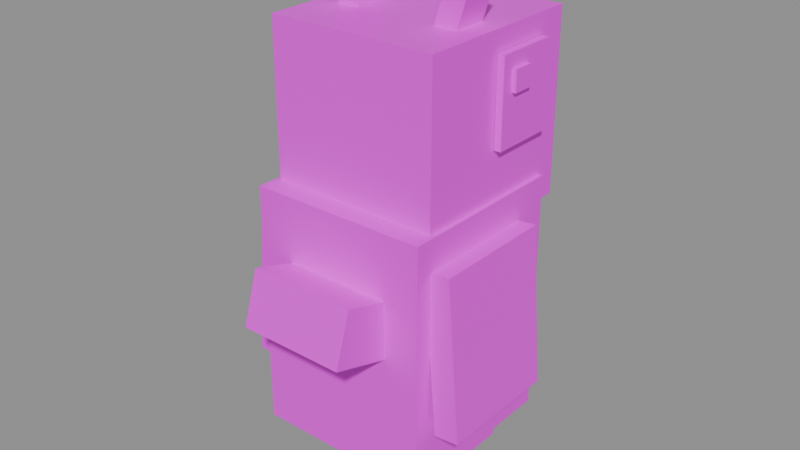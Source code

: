 # Source: Owl.blend  (saved by Blender 5.3.31; exported with 4.5.12 LTS)
import bpy
from mathutils import Matrix  # noqa: F401  (used for matrix-valued properties, if any)

bpy.ops.wm.read_factory_settings(use_empty=True)
scene = bpy.context.scene
scene.name = 'Scene'

# ---- images (referenced by path relative to the original .blend; pixels are not part of the script)
import os
ASSET_DIR = os.environ.get("B2B_ASSET_DIR", "")  # directory of the original .blend (textures are referenced by path, not embedded)
HERE = os.path.dirname(os.path.abspath(__file__))  # packed textures are extracted next to this script under _unpacked/

def load_image(name, relpath, width, height, colorspace="sRGB"):
    """Load a texture the original file referenced (path relative to the .blend, or extracted next to this script)."""
    p = next((c for c in (os.path.join(HERE, relpath), os.path.join(ASSET_DIR, relpath)) if relpath and os.path.exists(c)), "")
    if p:
        img = bpy.data.images.load(p, check_existing=True)
        img.name = name
    else:  # same state as the original file: an image datablock whose file is absent (Cycles renders it pink)
        img = bpy.data.images.new(name, width, height)
        img.source = "FILE"
        img.filepath = "//" + (relpath or name)
    img.colorspace_settings.name = colorspace
    return img
img_owl_texture = load_image('Owl_Texture', 'Owl_Texture.png', 1024, 1024, 'sRGB')

# ---- materials (node trees are filled in below, after node groups)
mat_owl_mat = bpy.data.materials.new('Owl_Mat')

# ---- material node trees
mat_owl_mat.use_nodes = True; mat_owl_mat.node_tree.nodes.clear()
_N = mat_owl_mat.node_tree.nodes; _L = mat_owl_mat.node_tree.links
n0 = _N.new('ShaderNodeBsdfPrincipled'); n0.name = 'Principled BSDF'; n0.location = (-200, 100)
n0.inputs[2].default_value = 0.45
n0.inputs[10].default_value = 0.005
n1 = _N.new('ShaderNodeOutputMaterial'); n1.name = 'Material Output'; n1.location = (200, 100)
n2 = _N.new('ShaderNodeTexImage'); n2.name = 'Image Texture'; n2.location = (0, 0)
n2.image = img_owl_texture
_L.new(n0.outputs[0], n1.inputs[0])
_L.new(n2.outputs[0], n0.inputs[0])
n1.is_active_output = True

# ---- meshes
me_owl = bpy.data.meshes.new('Owl')
me_owl.from_pydata([(0.65, -0.6221, 0.3132), (0.65, 0.6779, 0.3132), (-0.65, 0.6779, 0.3132), (-0.65, -0.6221, 0.3132), (-0.65, -0.6221, -1.487), (-0.65, 0.6779, -1.487), (0.65, 0.6779, -1.487), (0.65, -0.6221, -1.487), (-0.65, 0.6779, -0.5868), (0.65, 0.6779, -0.5868), (0.65, -0.6221, -0.5868), (-0.65, -0.6221, -0.5868), (0.598, -0.07607, -0.1008), (0.598, 0.7039, -0.1008), (-0.598, 0.7039, -0.1008), (-0.598, -0.07607, -0.1008), (-0.598, -0.07607, -1.361), (-0.598, 0.7039, -1.361), (0.598, 0.7039, -1.361), (0.598, -0.07607, -1.361), (0.6175, -0.4661, 1.418), (0.6175, 0.8339, 1.418), (-0.6175, 0.8339, 1.418), (-0.6175, -0.4661, 1.418), (-0.6175, -0.4661, 0.1182), (-0.6175, 0.8339, 0.1182), (0.6175, 0.8339, 0.1182), (0.6175, -0.4661, 0.1182), (0.125, 0.8039, 0.7882), (0.125, 1.054, 0.7882), (-0.125, 1.054, 0.7882), (-0.125, 0.8039, 0.7882), (-0.125, 0.8039, 0.4882), (-0.125, 1.054, 0.4882), (0.125, 1.054, 0.4882), (0.125, 0.8039, 0.4882), (-0.6225, 0.1449, 1.27), (-0.6225, 0.6129, 1.27), (-0.6725, 0.6129, 1.27), (-0.6725, 0.1449, 1.27), (-0.6725, 0.1449, 0.6561), (-0.6725, 0.6129, 0.6561), (-0.6225, 0.6129, 0.6561), (-0.6225, 0.1449, 0.6561), (-0.6625, 0.2327, 1.168), (-0.6625, 0.3848, 1.168), (-0.7025, 0.3848, 1.168), (-0.7025, 0.2327, 1.168), (-0.7025, 0.2327, 1.016), (-0.7025, 0.3848, 1.016), (-0.6625, 0.3848, 1.016), (-0.6625, 0.2327, 1.016), (0.6725, 0.1449, 1.27), (0.6725, 0.6129, 1.27), (0.6225, 0.6129, 1.27), (0.6225, 0.1449, 1.27), (0.6225, 0.1449, 0.6561), (0.6225, 0.6129, 0.6561), (0.6725, 0.6129, 0.6561), (0.6725, 0.1449, 0.6561), (0.7025, 0.2327, 1.168), (0.7025, 0.3848, 1.168), (0.6625, 0.3848, 1.168), (0.6625, 0.2327, 1.168), (0.6625, 0.2327, 1.016), (0.6625, 0.3848, 1.016), (0.7025, 0.3848, 1.016), (0.7025, 0.2327, 1.016), (-0.6035, -0.4921, 0.07914), (-0.6035, 0.4179, 0.07914), (-0.783, 0.4179, 0.09353), (-0.783, -0.4921, 0.09353), (-0.8765, -0.4921, -1.073), (-0.8765, 0.4179, -1.073), (-0.697, 0.4179, -1.087), (-0.697, -0.4921, -1.087), (0.783, -0.4921, 0.09353), (0.783, 0.4179, 0.09353), (0.6035, 0.4179, 0.07914), (0.6035, -0.4921, 0.07914), (0.697, -0.4921, -1.087), (0.697, 0.4179, -1.087), (0.8765, 0.4179, -1.073), (0.8765, -0.4921, -1.073), (0.39, -0.9369, -0.06041), (0.39, -0.5022, -0.1949), (-0.39, -0.5022, -0.1949), (-0.39, -0.9369, -0.06041), (-0.39, -1.054, -0.4387), (-0.39, -0.6192, -0.5732), (0.39, -0.6192, -0.5732), (0.39, -1.054, -0.4387), (-0.186, -0.07207, -1.387), (-0.186, 0.1279, -1.387), (-0.386, 0.1279, -1.387), (-0.386, -0.07207, -1.387), (-0.386, -0.07207, -1.787), (-0.386, 0.1279, -1.787), (-0.186, 0.1279, -1.787), (-0.186, -0.07207, -1.787), (-0.111, -0.07207, -1.667), (-0.111, 0.5279, -1.667), (-0.461, 0.5279, -1.667), (-0.461, -0.07207, -1.667), (-0.461, -0.07207, -1.787), (-0.461, 0.5279, -1.787), (-0.111, 0.5279, -1.787), (-0.111, -0.07207, -1.787), (0.386, -0.07207, -1.387), (0.386, 0.1279, -1.387), (0.186, 0.1279, -1.387), (0.186, -0.07207, -1.387), (0.186, -0.07207, -1.787), (0.186, 0.1279, -1.787), (0.386, 0.1279, -1.787), (0.386, -0.07207, -1.787), (0.461, -0.07207, -1.667), (0.461, 0.5279, -1.667), (0.111, 0.5279, -1.667), (0.111, -0.07207, -1.667), (0.111, -0.07207, -1.787), (0.111, 0.5279, -1.787), (0.461, 0.5279, -1.787), (0.461, -0.07207, -1.787), (-0.4061, -0.04107, 1.787), (-0.4061, 0.2089, 1.787), (-0.5589, 0.2089, 1.74), (-0.5589, -0.04107, 1.74), (-0.4259, -0.04107, 1.31), (-0.4259, 0.2089, 1.31), (-0.2731, 0.2089, 1.357), (-0.2731, -0.04107, 1.357), (0.5589, -0.04107, 1.74), (0.5589, 0.2089, 1.74), (0.4061, 0.2089, 1.787), (0.4061, -0.04107, 1.787), (0.2731, -0.04107, 1.357), (0.2731, 0.2089, 1.357), (0.4259, 0.2089, 1.31), (0.4259, -0.04107, 1.31)], [], [(0, 1, 2, 3), (4, 5, 6, 7), (6, 5, 8, 9), (9, 8, 2, 1), (4, 7, 10, 11), (11, 10, 0, 3), (5, 4, 11, 8), (8, 11, 3, 2), (7, 6, 9, 10), (10, 9, 1, 0), (12, 13, 14, 15), (16, 17, 18, 19), (18, 17, 14, 13), (16, 19, 12, 15), (17, 16, 15, 14), (19, 18, 13, 12), (20, 21, 22, 23), (24, 25, 26, 27), (26, 25, 22, 21), (24, 27, 20, 23), (25, 24, 23, 22), (27, 26, 21, 20), (28, 29, 30, 31), (32, 33, 34, 35), (34, 33, 30, 29), (32, 35, 28, 31), (33, 32, 31, 30), (35, 34, 29, 28), (36, 37, 38, 39), (40, 41, 42, 43), (42, 41, 38, 37), (40, 43, 36, 39), (41, 40, 39, 38), (43, 42, 37, 36), (44, 45, 46, 47), (48, 49, 50, 51), (50, 49, 46, 45), (48, 51, 44, 47), (49, 48, 47, 46), (51, 50, 45, 44), (52, 53, 54, 55), (56, 57, 58, 59), (58, 57, 54, 53), (56, 59, 52, 55), (57, 56, 55, 54), (59, 58, 53, 52), (60, 61, 62, 63), (64, 65, 66, 67), (66, 65, 62, 61), (64, 67, 60, 63), (65, 64, 63, 62), (67, 66, 61, 60), (68, 69, 70, 71), (72, 73, 74, 75), (74, 73, 70, 69), (72, 75, 68, 71), (73, 72, 71, 70), (75, 74, 69, 68), (76, 77, 78, 79), (80, 81, 82, 83), (82, 81, 78, 77), (80, 83, 76, 79), (81, 80, 79, 78), (83, 82, 77, 76), (84, 85, 86, 87), (88, 89, 90, 91), (90, 89, 86, 85), (88, 91, 84, 87), (89, 88, 87, 86), (91, 90, 85, 84), (92, 93, 94, 95), (96, 97, 98, 99), (98, 97, 94, 93), (96, 99, 92, 95), (97, 96, 95, 94), (99, 98, 93, 92), (100, 101, 102, 103), (104, 105, 106, 107), (106, 105, 102, 101), (104, 107, 100, 103), (105, 104, 103, 102), (107, 106, 101, 100), (108, 109, 110, 111), (112, 113, 114, 115), (114, 113, 110, 109), (112, 115, 108, 111), (113, 112, 111, 110), (115, 114, 109, 108), (116, 117, 118, 119), (120, 121, 122, 123), (122, 121, 118, 117), (120, 123, 116, 119), (121, 120, 119, 118), (123, 122, 117, 116), (124, 125, 126, 127), (128, 129, 130, 131), (130, 129, 126, 125), (128, 131, 124, 127), (129, 128, 127, 126), (131, 130, 125, 124), (132, 133, 134, 135), (136, 137, 138, 139), (138, 137, 134, 133), (136, 139, 132, 135), (137, 136, 135, 134), (139, 138, 133, 132)])
_uv = me_owl.uv_layers.new(name='UVMap')
_uv.uv.foreach_set('vector', [0.003906, 0.003906, 0.1211, 0.003906, 0.1211, 0.1211, 0.003906, 0.1211, 0.003906, 0.003906, 0.1211, 0.003906, 0.1211, 0.1211, 0.003906, 0.1211, 0.003906, 0.003906, 0.1211, 0.003906, 0.1211, 0.1211, 0.003906, 0.1211, 0.003906, 0.003906, 0.1211, 0.003906, 0.1211, 0.1211, 0.003906, 0.1211, 0.003906, 0.003906, 0.1211, 0.003906, 0.1211, 0.1211, 0.003906, 0.1211, 0.003906, 0.003906, 0.1211, 0.003906, 0.1211, 0.1211, 0.003906, 0.1211, 0.003906, 0.003906, 0.1211, 0.003906, 0.1211, 0.1211, 0.003906, 0.1211, 0.003906, 0.003906, 0.1211, 0.003906, 0.1211, 0.1211, 0.003906, 0.1211, 0.003906, 0.003906, 0.1211, 0.003906, 0.1211, 0.1211, 0.003906, 0.1211, 0.003906, 0.003906, 0.1211, 0.003906, 0.1211, 0.1211, 0.003906, 0.1211, 0.1875, 0.0625, 0.1875, 0.0625, 0.1875, 0.0625, 0.1875, 0.0625, 0.1875, 0.0625, 0.1875, 0.0625, 0.1875, 0.0625, 0.1875, 0.0625, 0.1875, 0.0625, 0.1875, 0.0625, 0.1875, 0.0625, 0.1875, 0.0625, 0.1875, 0.0625, 0.1875, 0.0625, 0.1875, 0.0625, 0.1875, 0.0625, 0.1875, 0.0625, 0.1875, 0.0625, 0.1875, 0.0625, 0.1875, 0.0625, 0.1875, 0.0625, 0.1875, 0.0625, 0.1875, 0.0625, 0.1875, 0.0625, 0.003906, 0.003906, 0.1211, 0.003906, 0.1211, 0.1211, 0.003906, 0.1211, 0.003906, 0.003906, 0.1211, 0.003906, 0.1211, 0.1211, 0.003906, 0.1211, 0.003906, 0.003906, 0.1211, 0.003906, 0.1211, 0.1211, 0.003906, 0.1211, 0.003906, 0.003906, 0.1211, 0.003906, 0.1211, 0.1211, 0.003906, 0.1211, 0.003906, 0.003906, 0.1211, 0.003906, 0.1211, 0.1211, 0.003906, 0.1211, 0.003906, 0.003906, 0.1211, 0.003906, 0.1211, 0.1211, 0.003906, 0.1211, 0.3125, 0.0625, 0.3125, 0.0625, 0.3125, 0.0625, 0.3125, 0.0625, 0.3125, 0.0625, 0.3125, 0.0625, 0.3125, 0.0625, 0.3125, 0.0625, 0.3125, 0.0625, 0.3125, 0.0625, 0.3125, 0.0625, 0.3125, 0.0625, 0.3125, 0.0625, 0.3125, 0.0625, 0.3125, 0.0625, 0.3125, 0.0625, 0.3125, 0.0625, 0.3125, 0.0625, 0.3125, 0.0625, 0.3125, 0.0625, 0.3125, 0.0625, 0.3125, 0.0625, 0.3125, 0.0625, 0.3125, 0.0625, 0.4375, 0.0625, 0.4375, 0.0625, 0.4375, 0.0625, 0.4375, 0.0625, 0.4375, 0.0625, 0.4375, 0.0625, 0.4375, 0.0625, 0.4375, 0.0625, 0.4375, 0.0625, 0.4375, 0.0625, 0.4375, 0.0625, 0.4375, 0.0625, 0.4375, 0.0625, 0.4375, 0.0625, 0.4375, 0.0625, 0.4375, 0.0625, 0.4375, 0.0625, 0.4375, 0.0625, 0.4375, 0.0625, 0.4375, 0.0625, 0.4375, 0.0625, 0.4375, 0.0625, 0.4375, 0.0625, 0.4375, 0.0625, 0.5625, 0.0625, 0.5625, 0.0625, 0.5625, 0.0625, 0.5625, 0.0625, 0.5625, 0.0625, 0.5625, 0.0625, 0.5625, 0.0625, 0.5625, 0.0625, 0.5625, 0.0625, 0.5625, 0.0625, 0.5625, 0.0625, 0.5625, 0.0625, 0.5625, 0.0625, 0.5625, 0.0625, 0.5625, 0.0625, 0.5625, 0.0625, 0.5625, 0.0625, 0.5625, 0.0625, 0.5625, 0.0625, 0.5625, 0.0625, 0.5625, 0.0625, 0.5625, 0.0625, 0.5625, 0.0625, 0.5625, 0.0625, 0.4375, 0.0625, 0.4375, 0.0625, 0.4375, 0.0625, 0.4375, 0.0625, 0.4375, 0.0625, 0.4375, 0.0625, 0.4375, 0.0625, 0.4375, 0.0625, 0.4375, 0.0625, 0.4375, 0.0625, 0.4375, 0.0625, 0.4375, 0.0625, 0.4375, 0.0625, 0.4375, 0.0625, 0.4375, 0.0625, 0.4375, 0.0625, 0.4375, 0.0625, 0.4375, 0.0625, 0.4375, 0.0625, 0.4375, 0.0625, 0.4375, 0.0625, 0.4375, 0.0625, 0.4375, 0.0625, 0.4375, 0.0625, 0.5625, 0.0625, 0.5625, 0.0625, 0.5625, 0.0625, 0.5625, 0.0625, 0.5625, 0.0625, 0.5625, 0.0625, 0.5625, 0.0625, 0.5625, 0.0625, 0.5625, 0.0625, 0.5625, 0.0625, 0.5625, 0.0625, 0.5625, 0.0625, 0.5625, 0.0625, 0.5625, 0.0625, 0.5625, 0.0625, 0.5625, 0.0625, 0.5625, 0.0625, 0.5625, 0.0625, 0.5625, 0.0625, 0.5625, 0.0625, 0.5625, 0.0625, 0.5625, 0.0625, 0.5625, 0.0625, 0.5625, 0.0625, 0.6875, 0.0625, 0.6875, 0.0625, 0.6875, 0.0625, 0.6875, 0.0625, 0.6875, 0.0625, 0.6875, 0.0625, 0.6875, 0.0625, 0.6875, 0.0625, 0.6875, 0.0625, 0.6875, 0.0625, 0.6875, 0.0625, 0.6875, 0.0625, 0.6875, 0.0625, 0.6875, 0.0625, 0.6875, 0.0625, 0.6875, 0.0625, 0.6875, 0.0625, 0.6875, 0.0625, 0.6875, 0.0625, 0.6875, 0.0625, 0.6875, 0.0625, 0.6875, 0.0625, 0.6875, 0.0625, 0.6875, 0.0625, 0.6875, 0.0625, 0.6875, 0.0625, 0.6875, 0.0625, 0.6875, 0.0625, 0.6875, 0.0625, 0.6875, 0.0625, 0.6875, 0.0625, 0.6875, 0.0625, 0.6875, 0.0625, 0.6875, 0.0625, 0.6875, 0.0625, 0.6875, 0.0625, 0.6875, 0.0625, 0.6875, 0.0625, 0.6875, 0.0625, 0.6875, 0.0625, 0.6875, 0.0625, 0.6875, 0.0625, 0.6875, 0.0625, 0.6875, 0.0625, 0.6875, 0.0625, 0.6875, 0.0625, 0.6875, 0.0625, 0.6875, 0.0625, 0.6875, 0.0625, 0.6875, 0.0625, 0.6875, 0.0625, 0.6875, 0.0625, 0.6875, 0.0625, 0.6875, 0.0625, 0.6875, 0.0625, 0.6875, 0.0625, 0.6875, 0.0625, 0.6875, 0.0625, 0.6875, 0.0625, 0.6875, 0.0625, 0.6875, 0.0625, 0.6875, 0.0625, 0.6875, 0.0625, 0.6875, 0.0625, 0.6875, 0.0625, 0.6875, 0.0625, 0.6875, 0.0625, 0.6875, 0.0625, 0.6875, 0.0625, 0.6875, 0.0625, 0.6875, 0.0625, 0.6875, 0.0625, 0.8125, 0.0625, 0.8125, 0.0625, 0.8125, 0.0625, 0.8125, 0.0625, 0.8125, 0.0625, 0.8125, 0.0625, 0.8125, 0.0625, 0.8125, 0.0625, 0.8125, 0.0625, 0.8125, 0.0625, 0.8125, 0.0625, 0.8125, 0.0625, 0.8125, 0.0625, 0.8125, 0.0625, 0.8125, 0.0625, 0.8125, 0.0625, 0.8125, 0.0625, 0.8125, 0.0625, 0.8125, 0.0625, 0.8125, 0.0625, 0.8125, 0.0625, 0.8125, 0.0625, 0.8125, 0.0625, 0.8125, 0.0625, 0.8125, 0.0625, 0.8125, 0.0625, 0.8125, 0.0625, 0.8125, 0.0625, 0.8125, 0.0625, 0.8125, 0.0625, 0.8125, 0.0625, 0.8125, 0.0625, 0.8125, 0.0625, 0.8125, 0.0625, 0.8125, 0.0625, 0.8125, 0.0625, 0.8125, 0.0625, 0.8125, 0.0625, 0.8125, 0.0625, 0.8125, 0.0625, 0.8125, 0.0625, 0.8125, 0.0625, 0.8125, 0.0625, 0.8125, 0.0625, 0.8125, 0.0625, 0.8125, 0.0625, 0.8125, 0.0625, 0.8125, 0.0625, 0.8125, 0.0625, 0.8125, 0.0625, 0.8125, 0.0625, 0.8125, 0.0625, 0.8125, 0.0625, 0.8125, 0.0625, 0.8125, 0.0625, 0.8125, 0.0625, 0.8125, 0.0625, 0.8125, 0.0625, 0.8125, 0.0625, 0.8125, 0.0625, 0.8125, 0.0625, 0.8125, 0.0625, 0.8125, 0.0625, 0.8125, 0.0625, 0.8125, 0.0625, 0.8125, 0.0625, 0.8125, 0.0625, 0.8125, 0.0625, 0.8125, 0.0625, 0.8125, 0.0625, 0.8125, 0.0625, 0.8125, 0.0625, 0.8125, 0.0625, 0.8125, 0.0625, 0.8125, 0.0625, 0.8125, 0.0625, 0.8125, 0.0625, 0.8125, 0.0625, 0.8125, 0.0625, 0.8125, 0.0625, 0.8125, 0.0625, 0.8125, 0.0625, 0.8125, 0.0625, 0.8125, 0.0625, 0.8125, 0.0625, 0.8125, 0.0625, 0.8125, 0.0625, 0.8125, 0.0625, 0.8125, 0.0625, 0.8125, 0.0625, 0.8125, 0.0625, 0.8125, 0.0625, 0.8125, 0.0625, 0.8125, 0.0625, 0.8125, 0.0625, 0.8125, 0.0625, 0.9375, 0.0625, 0.9375, 0.0625, 0.9375, 0.0625, 0.9375, 0.0625, 0.9375, 0.0625, 0.9375, 0.0625, 0.9375, 0.0625, 0.9375, 0.0625, 0.9375, 0.0625, 0.9375, 0.0625, 0.9375, 0.0625, 0.9375, 0.0625, 0.9375, 0.0625, 0.9375, 0.0625, 0.9375, 0.0625, 0.9375, 0.0625, 0.9375, 0.0625, 0.9375, 0.0625, 0.9375, 0.0625, 0.9375, 0.0625, 0.9375, 0.0625, 0.9375, 0.0625, 0.9375, 0.0625, 0.9375, 0.0625, 0.9375, 0.0625, 0.9375, 0.0625, 0.9375, 0.0625, 0.9375, 0.0625, 0.9375, 0.0625, 0.9375, 0.0625, 0.9375, 0.0625, 0.9375, 0.0625, 0.9375, 0.0625, 0.9375, 0.0625, 0.9375, 0.0625, 0.9375, 0.0625, 0.9375, 0.0625, 0.9375, 0.0625, 0.9375, 0.0625, 0.9375, 0.0625, 0.9375, 0.0625, 0.9375, 0.0625, 0.9375, 0.0625, 0.9375, 0.0625, 0.9375, 0.0625, 0.9375, 0.0625, 0.9375, 0.0625, 0.9375, 0.0625])
me_owl.materials.append(mat_owl_mat)
me_owl.update()

# ---- objects
ob_owl = bpy.data.objects.new('Owl', me_owl)

# ---- transforms, parenting, visibility, modifiers, constraints
ob_owl.location = (0.0, 0.0, 0.0)

# ---- collection membership
scene.collection.objects.link(ob_owl)

# ---- scene / render settings (as saved in the file)
scene.frame_start = 1; scene.frame_end = 250; scene.frame_set(1)
scene.render.engine = 'BLENDER_EEVEE_NEXT'
scene.render.bake_bias = 0.0
scene.render.bake_samples = 0
scene.render.compositor_device = 'GPU'
scene.eevee.use_volume_custom_range = False
scene.eevee.fast_gi_thickness_near = 0.1
scene.eevee.fast_gi_thickness_far = 0.0
scene.eevee.ray_tracing_options.screen_trace_thickness = 0.1
bpy.context.view_layer.update()

# ---- added for rendering (the .blend has no active camera and no usable light): camera, sun + grey world if the file has none
cam_auto = bpy.data.cameras.new('AutoCamera')
cam_auto.lens = 50.0
cam_auto.sensor_width = 36.0
cam_auto.clip_end = 1000.0
ob_auto_camera = bpy.data.objects.new('AutoCamera', cam_auto)
scene.collection.objects.link(ob_auto_camera)
ob_auto_camera.location = (4.16725, -5.0007, 3.3338)
ob_auto_camera.rotation_euler = (1.09748, -7.21219e-08, 0.694738)
scene.camera = ob_auto_camera
light_auto_sun = bpy.data.lights.new('AutoSun', 'SUN')
light_auto_sun.energy = 3.0
light_auto_sun.angle = 0.0523599
ob_auto_sun = bpy.data.objects.new('AutoSun', light_auto_sun)
scene.collection.objects.link(ob_auto_sun)
ob_auto_sun.rotation_euler = (0.872665, 0.174533, 0.523599)
if scene.world is None:
    world_auto = bpy.data.worlds.new('AutoWorld')
    world_auto.color = (0.3, 0.3, 0.3)
    scene.world = world_auto
bpy.context.view_layer.update()
